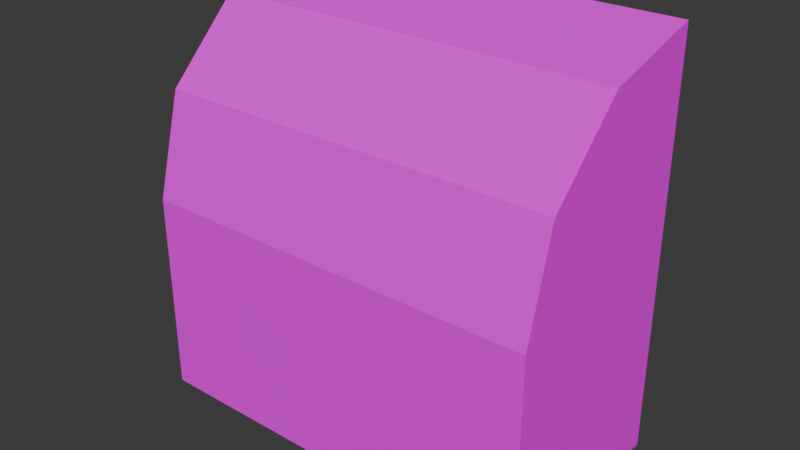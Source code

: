 # Source: DisplayCounter01.blend  (saved by Blender 4.3.32; exported with 4.5.12 LTS)
import bpy
from mathutils import Matrix  # noqa: F401  (used for matrix-valued properties, if any)

bpy.ops.wm.read_factory_settings(use_empty=True)
scene = bpy.context.scene
scene.name = 'Scene'

# ---- collections
col_collection = bpy.data.collections.new('Collection'); scene.collection.children.link(col_collection)

# ---- images (referenced by path relative to the original .blend; pixels are not part of the script)
import os
ASSET_DIR = os.environ.get("B2B_ASSET_DIR", "")  # directory of the original .blend (textures are referenced by path, not embedded)
HERE = os.path.dirname(os.path.abspath(__file__))  # packed textures are extracted next to this script under _unpacked/

def load_image(name, relpath, width, height, colorspace="sRGB"):
    """Load a texture the original file referenced (path relative to the .blend, or extracted next to this script)."""
    p = next((c for c in (os.path.join(HERE, relpath), os.path.join(ASSET_DIR, relpath)) if relpath and os.path.exists(c)), "")
    if p:
        img = bpy.data.images.load(p, check_existing=True)
        img.name = name
    else:  # same state as the original file: an image datablock whose file is absent (Cycles renders it pink)
        img = bpy.data.images.new(name, width, height)
        img.source = "FILE"
        img.filepath = "//" + (relpath or name)
    img.colorspace_settings.name = colorspace
    return img
img_displaycounter01_a_png = load_image('DisplayCounter01_a.png', 'DisplayCounter01_a.png', 1024, 1024, 'sRGB')

# ---- materials (node trees are filled in below, after node groups)
mat_primary = bpy.data.materials.new('Primary')
mat_primary.alpha_threshold = 0.0
mat_primary.roughness = 0.5
mat_primary.line_color = (0.0, 0.0, 0.0, 1.0)

# ---- material node trees
mat_primary.use_nodes = True; mat_primary.node_tree.nodes.clear()
_N = mat_primary.node_tree.nodes; _L = mat_primary.node_tree.links
n0 = _N.new('ShaderNodeOutputMaterial'); n0.name = 'Material Output'; n0.location = (300, 300)
n1 = _N.new('ShaderNodeBsdfPrincipled'); n1.name = 'Principled BSDF'; n1.location = (10, 300)
n1.inputs[3].default_value = 1.45
n1.inputs[13].default_value = 0.05
n2 = _N.new('ShaderNodeTexImage'); n2.name = 'Image Texture'; n2.location = (-280, 280)
n2.image = img_displaycounter01_a_png
n2.interpolation = 'Closest'
_L.new(n1.outputs[0], n0.inputs[0])
_L.new(n2.outputs[0], n1.inputs[0])
n0.is_active_output = True

# ---- world
world_world = bpy.data.worlds.new('World'); scene.world = world_world
world_world.use_nodes = True; world_world.node_tree.nodes.clear()
_N = world_world.node_tree.nodes; _L = world_world.node_tree.links
n0 = _N.new('ShaderNodeOutputWorld'); n0.name = 'World Output'; n0.location = (300, 300)
n1 = _N.new('ShaderNodeBackground'); n1.name = 'Background'; n1.location = (10, 300)
n1.inputs[0].default_value = (0.05088, 0.05088, 0.05088, 1.0)
_L.new(n1.outputs[0], n0.inputs[0])
n0.is_active_output = True
world_world.color = (0.05088, 0.05088, 0.05088)
world_world.sun_shadow_jitter_overblur = 0.0

# ---- meshes
me_cube_001 = bpy.data.meshes.new('Cube.001')
me_cube_001.from_pydata([(-0.75, 0.375, 0.0), (-0.75, -0.375, 0.0), (-0.75, -0.375, 0.75), (0.75, 0.375, 0.0), (0.75, -0.375, 0.0), (0.75, -0.375, 0.75), (-0.75, -0.2745, 1.125), (0.75, -0.2745, 1.125), (-0.75, 0.0, 1.4), (0.75, 0.0, 1.4), (-0.7313, 0.375, 0.7687), (-0.7313, 0.375, 1.481), (0.7313, 0.375, 0.7687), (0.7313, 0.375, 1.481), (-0.75, 0.375, 0.75), (-0.75, 0.375, 1.5), (0.75, 0.375, 1.5), (0.75, 0.375, 0.75), (-0.7313, 0.3656, 0.7662), (-0.7313, 0.009375, 1.383), (0.7313, 0.009375, 1.383), (0.7313, 0.3656, 0.7662), (-0.7313, 0.3588, 0.7594), (-0.7313, -0.2583, 1.116), (0.7313, -0.2583, 1.116), (0.7313, 0.3588, 0.7594), (-0.7313, 0.3562, 0.75), (-0.7313, -0.3562, 0.75), (0.7313, -0.3562, 0.75), (0.7313, 0.3562, 0.75)], [], [(0, 14, 2, 1), (1, 2, 5, 4), (4, 5, 17, 3), (3, 17, 14, 0), (2, 5, 17, 14), (17, 7, 9), (5, 2, 6, 7), (17, 5, 7), (2, 14, 6), (17, 9, 16), (6, 14, 8), (7, 6, 8, 9), (10, 12, 21, 18), (8, 14, 15), (9, 8, 15, 16), (10, 11, 15, 14), (11, 13, 16, 15), (13, 12, 17, 16), (12, 10, 14, 17), (20, 19, 23, 24), (13, 11, 19, 20), (12, 13, 20, 21), (11, 10, 18, 19), (25, 24, 28, 29), (21, 20, 24, 25), (19, 18, 22, 23), (18, 21, 25, 22), (23, 22, 26, 27), (22, 25, 29, 26), (24, 23, 27, 28)])
_uv = me_cube_001.uv_layers.new(name='UVMap')
_uv.uv.foreach_set('vector', [1.0, 0.08984, 1.0, 0.2969, 0.0, 0.2969, 0.0, 0.08984, 0.0, 0.2969, 0.0, 0.5039, 1.0, 0.5039, 1.0, 0.2969, 0.0, 0.08984, 0.0, 0.2969, 1.0, 0.2969, 1.0, 0.08984, 1.0, 0.08984, 1.0, 0.2969, 0.0, 0.2969, 0.0, 0.08984, 0.0, 0.5938, 1.0, 0.5938, 1.0, 0.7812, 0.0, 0.7812, 1.0, 0.7812, 0.125, 0.875, 0.5, 0.9453, 0.3958, 0.7812, 0.3958, 1.0, 0.6875, 1.0, 0.6875, 0.7812, 1.0, 0.7812, 0.0, 0.7812, 0.125, 0.875, 0.0, 0.7812, 1.0, 0.7812, 0.125, 0.875, 1.0, 0.7812, 0.5, 0.9453, 1.0, 0.9688, 0.125, 0.875, 1.0, 0.7812, 0.5, 0.9453, 0.6875, 0.7812, 0.6875, 1.0, 0.8958, 1.0, 0.8958, 0.7812, 0.02083, 0.8828, 0.9792, 0.8828, 0.9792, 0.8789, 0.02083, 0.8789, 0.5, 0.9453, 1.0, 0.7812, 1.0, 0.9688, 0.1042, 0.7812, 0.1042, 1.0, 0.3958, 1.0, 0.3958, 0.7812, 0.02083, 0.9062, 0.02083, 0.9961, 0.0, 1.0, 0.0, 0.9062, 0.02083, 0.9961, 0.9792, 0.9961, 1.0, 1.0, 0.0, 1.0, 0.9792, 0.9961, 0.9792, 0.9062, 1.0, 0.9062, 1.0, 1.0, 0.9792, 0.8828, 0.02083, 0.8828, 0.0, 0.8828, 1.0, 0.8828, 0.9167, 0.7812, 0.9167, 1.0, 0.6875, 1.0, 0.6875, 0.7812, 0.3958, 0.7812, 0.3958, 1.0, 0.1042, 1.0, 0.1042, 0.7812, 1.0, 0.7852, 1.0, 0.9688, 0.5, 0.9453, 1.0, 0.7852, 1.0, 0.9688, 1.0, 0.7852, 0.9792, 0.7852, 0.5, 0.9453, 0.9792, 0.7852, 0.1458, 0.875, 0.0, 0.7812, 0.9792, 0.7812, 1.0, 0.7852, 0.5, 0.9453, 0.1458, 0.875, 0.9792, 0.7852, 0.5, 0.9453, 0.9792, 0.7852, 0.9792, 0.7852, 0.125, 0.875, 0.02083, 0.8789, 0.9792, 0.8789, 0.9792, 0.8789, 0.02083, 0.8789, 0.125, 0.875, 0.9792, 0.7852, 0.9792, 0.7812, 0.0, 0.7812, 0.02083, 0.8828, 0.9792, 0.8828, 0.9792, 0.8828, 0.02083, 0.8828, 0.6875, 0.7812, 0.6875, 1.0, 0.3958, 1.0, 0.3958, 0.7812])
me_cube_001.materials.append(mat_primary)
me_cube_001.update()

# ---- objects
ob_displaycounter01 = bpy.data.objects.new('DisplayCounter01', me_cube_001)

# ---- transforms, parenting, visibility, modifiers, constraints
ob_displaycounter01.location = (0.0, 0.0, 0.0)

# ---- collection membership
col_collection.objects.link(ob_displaycounter01)

# ---- scene / render settings (as saved in the file)
scene.frame_start = 1; scene.frame_end = 250; scene.frame_set(1)
scene.render.engine = 'BLENDER_EEVEE_NEXT'
bpy.context.view_layer.update()

# ---- added for rendering (the .blend has no active camera and no usable light): camera, sun
cam_auto = bpy.data.cameras.new('AutoCamera')
cam_auto.lens = 50.0
cam_auto.sensor_width = 36.0
cam_auto.clip_end = 1000.0
ob_auto_camera = bpy.data.objects.new('AutoCamera', cam_auto)
scene.collection.objects.link(ob_auto_camera)
ob_auto_camera.location = (2.08176, -2.49811, 2.4154)
ob_auto_camera.rotation_euler = (1.09748, -7.21219e-08, 0.694738)
scene.camera = ob_auto_camera
light_auto_sun = bpy.data.lights.new('AutoSun', 'SUN')
light_auto_sun.energy = 3.0
light_auto_sun.angle = 0.0523599
ob_auto_sun = bpy.data.objects.new('AutoSun', light_auto_sun)
scene.collection.objects.link(ob_auto_sun)
ob_auto_sun.rotation_euler = (0.872665, 0.174533, 0.523599)
bpy.context.view_layer.update()
